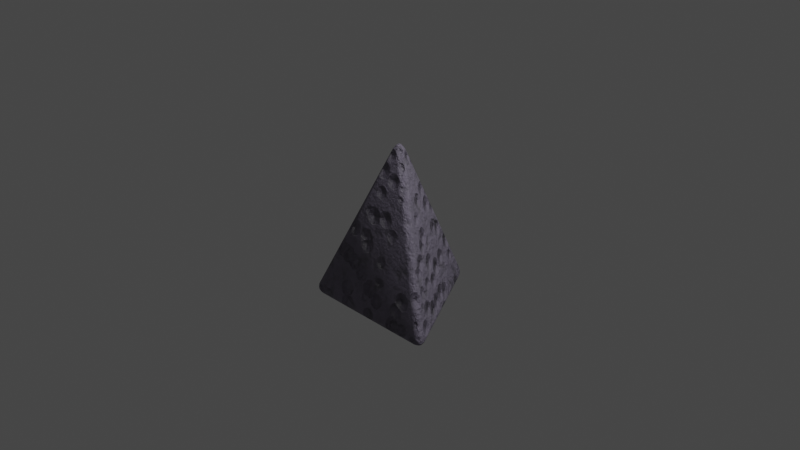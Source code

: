 # Source: stone.blend  (saved by Blender 2.93.20; exported with 4.5.12 LTS)
import bpy
from mathutils import Matrix  # noqa: F401  (used for matrix-valued properties, if any)

bpy.ops.wm.read_factory_settings(use_empty=True)
scene = bpy.context.scene
scene.name = 'Scene'

# ---- collections
col_collection = bpy.data.collections.new('Collection'); scene.collection.children.link(col_collection)

# ---- materials (node trees are filled in below, after node groups)
mat_material_001 = bpy.data.materials.new('Material.001')
mat_material_001.use_transparent_shadow = False

# ---- material node trees
mat_material_001.use_nodes = True; mat_material_001.node_tree.nodes.clear()
_N = mat_material_001.node_tree.nodes; _L = mat_material_001.node_tree.links
n0 = _N.new('ShaderNodeBsdfPrincipled'); n0.name = 'Principled BSDF'; n0.location = (373, 300)
n0.distribution = 'GGX'
n0.subsurface_method = 'BURLEY'
n0.inputs[3].default_value = 1.45
n0.inputs[27].default_value = (0.0, 0.0, 0.0, 1.0)
n0.inputs[28].default_value = 1.0
n1 = _N.new('ShaderNodeOutputMaterial'); n1.name = 'Material Output'; n1.location = (663, 300)
n2 = _N.new('ShaderNodeTexNoise'); n2.name = 'Musgrave Texture'; n2.location = (-666, 202)
n2.width = 150
n2.normalize = False
n2.inputs[3].default_value = 14.0
n2.inputs[4].default_value = 1.0
n3 = _N.new('ShaderNodeValToRGB'); n3.name = 'ColorRamp'; n3.location = (75, 193)
while len(n3.color_ramp.elements) > 1: n3.color_ramp.elements.remove(n3.color_ramp.elements[-1])
n3.color_ramp.elements[0].position = 0.0; n3.color_ramp.elements[0].color = (0.08557, 0.08557, 0.08557, 1.0)
_e = n3.color_ramp.elements.new(1.0); _e.color = (0.2483, 0.2211, 0.3002, 1.0)
n4 = _N.new('ShaderNodeMix'); n4.name = 'Mix'; n4.location = (-200, 145)
n4.data_type = 'RGBA'
n4.inputs[0].default_value = 0.875
n5 = _N.new('ShaderNodeBump'); n5.name = 'Bump'; n5.location = (133, -91)
n5.inputs[0].default_value = 0.45
n5.inputs[1].default_value = 1.0
n5.inputs[2].default_value = 1.0
n6 = _N.new('ShaderNodeValToRGB'); n6.name = 'ColorRamp.001'; n6.location = (-489, 1)
while len(n6.color_ramp.elements) > 1: n6.color_ramp.elements.remove(n6.color_ramp.elements[-1])
n6.color_ramp.elements[0].position = 0.05; n6.color_ramp.elements[0].color = (0.0, 0.0, 0.0, 1.0)
_e = n6.color_ramp.elements.new(0.4636); _e.color = (1.0, 1.0, 1.0, 1.0)
n7 = _N.new('ShaderNodeValToRGB'); n7.name = 'ColorRamp.002'; n7.location = (-489, 1)
while len(n7.color_ramp.elements) > 1: n7.color_ramp.elements.remove(n7.color_ramp.elements[-1])
n7.color_ramp.elements[0].position = 0.05; n7.color_ramp.elements[0].color = (0.0, 0.0, 0.0, 1.0)
_e = n7.color_ramp.elements.new(0.4636); _e.color = (1.0, 1.0, 1.0, 1.0)
n8 = _N.new('ShaderNodeTexNoise'); n8.name = 'Noise Texture'; n8.location = (-674, -76)
n8.inputs[2].default_value = 6.5
n8.inputs[3].default_value = 2.1
n8.inputs[8].default_value = -0.2
n9 = _N.new('ShaderNodeMapping'); n9.name = 'Mapping'; n9.location = (-864, 226)
n10 = _N.new('ShaderNodeTexCoord'); n10.name = 'Texture Coordinate'; n10.location = (-1026, 195)
n11 = _N.new('ShaderNodeTexCoord'); n11.name = 'Texture Coordinate.001'; n11.location = (-1199, -252)
n12 = _N.new('ShaderNodeMapping'); n12.name = 'Mapping.001'; n12.location = (-965, -240)
n13 = _N.new('ShaderNodeTexVoronoi'); n13.name = 'Voronoi Texture'; n13.location = (-767, -319)
n14 = _N.new('ShaderNodeValToRGB'); n14.name = 'ColorRamp.003'; n14.location = (-502, -325)
while len(n14.color_ramp.elements) > 1: n14.color_ramp.elements.remove(n14.color_ramp.elements[-1])
n14.color_ramp.elements[0].position = 0.05; n14.color_ramp.elements[0].color = (0.0, 0.0, 0.0, 1.0)
_e = n14.color_ramp.elements.new(0.4636); _e.color = (1.0, 1.0, 1.0, 1.0)
n15 = _N.new('ShaderNodeBump'); n15.name = 'Bump.001'; n15.location = (-156, -244)
n15.inputs[0].default_value = 0.55
n15.inputs[1].default_value = 1.0
n15.inputs[2].default_value = 1.0
_L.new(n0.outputs[0], n1.inputs[0])
_L.new(n3.outputs[0], n0.inputs[0])
_L.new(n10.outputs[3], n9.inputs[0])
_L.new(n5.outputs[0], n0.inputs[5])
_L.new(n9.outputs[0], n8.inputs[0])
_L.new(n4.outputs[2], n3.inputs[0])
_L.new(n8.outputs[0], n6.inputs[0])
_L.new(n6.outputs[0], n4.inputs[7])
_L.new(n4.outputs[2], n5.inputs[3])
_L.new(n11.outputs[3], n12.inputs[0])
_L.new(n12.outputs[0], n13.inputs[0])
_L.new(n13.outputs[0], n14.inputs[0])
_L.new(n14.outputs[0], n15.inputs[3])
_L.new(n15.outputs[0], n5.inputs[4])
_L.new(n2.outputs[0], n4.inputs[6])
n1.is_active_output = True

# ---- world
world_world = bpy.data.worlds.new('World'); scene.world = world_world
world_world.use_nodes = True; world_world.node_tree.nodes.clear()
_N = world_world.node_tree.nodes; _L = world_world.node_tree.links
n0 = _N.new('ShaderNodeOutputWorld'); n0.name = 'World Output'; n0.location = (300, 300)
n1 = _N.new('ShaderNodeBackground'); n1.name = 'Background'; n1.location = (10, 300)
n1.inputs[0].default_value = (0.05088, 0.05088, 0.05088, 1.0)
_L.new(n1.outputs[0], n0.inputs[0])
n0.is_active_output = True
world_world.color = (0.05088, 0.05088, 0.05088)
world_world.use_sun_shadow = False
world_world.sun_shadow_jitter_overblur = 0.0

# ---- cameras
cam_camera = bpy.data.cameras.new('Camera')
cam_camera.clip_end = 100.0
cam_camera.ortho_scale = 7.314

# ---- lights
light_light = bpy.data.lights.new('Light', 'POINT')
light_light.transmission_factor = 0.0
light_light.energy = 1000.0
light_light.shadow_soft_size = 0.1
light_light.shadow_maximum_resolution = 0.006
light_light.use_absolute_resolution = True

# ---- meshes
me_cone = bpy.data.meshes.new('Cone')
me_cone.from_pydata([(0.0, 1.0, -1.0), (0.866, -0.5, -1.0), (-0.866, -0.5, -1.0), (0.0, 0.0, 1.0)], [], [(0, 3, 1), (0, 1, 2), (1, 3, 2), (2, 3, 0)])
me_cone.polygons.foreach_set('use_smooth', [True] * 4)
_uv = me_cone.uv_layers.new(name='UVMap')
_uv.uv.foreach_set('vector', [0.25, 0.49, 0.25, 0.25, 0.4578, 0.13, 0.75, 0.49, 0.9578, 0.13, 0.5422, 0.13, 0.4578, 0.13, 0.25, 0.25, 0.04215, 0.13, 0.04215, 0.13, 0.25, 0.25, 0.25, 0.49])
me_cone.materials.append(mat_material_001)
me_cone.use_remesh_fix_poles = True
me_cone.use_remesh_preserve_attributes = False
me_cone.update()

# ---- objects
ob_light = bpy.data.objects.new('Light', light_light)
ob_camera = bpy.data.objects.new('Camera', cam_camera)
ob_cone = bpy.data.objects.new('Cone', me_cone)

# ---- transforms, parenting, visibility, modifiers, constraints
ob_light.location = (4.076, 1.005, 5.904)
ob_light.rotation_euler = (0.6503, 0.05522, 1.866)
ob_light.lock_rotations_4d = False
ob_light.empty_display_type = 'ARROWS'
ob_light.color = (0.0, 0.0, 0.0, 0.0)
ob_light.lineart.crease_threshold = 0.0
ob_camera.location = (7.359, -6.926, 4.958)
ob_camera.rotation_euler = (1.109, 0.0, 0.8149)
ob_camera.lock_rotations_4d = False
ob_camera.empty_display_type = 'ARROWS'
ob_camera.color = (0.0, 0.0, 0.0, 0.0)
ob_camera.display_type = 'WIRE'
ob_camera.lineart.crease_threshold = 0.0
ob_cone.location = (0.0, 0.0, 0.0)
_m = ob_cone.modifiers.new('Bevel', 'BEVEL')
_m.segments = 7

# ---- collection membership
col_collection.objects.link(ob_light)
col_collection.objects.link(ob_camera)
col_collection.objects.link(ob_cone)

# ---- scene / render settings (as saved in the file)
scene.camera = ob_camera
scene.frame_start = 1; scene.frame_end = 250; scene.frame_set(1)
scene.render.engine = 'BLENDER_EEVEE_NEXT'
scene.cycles.use_denoising = False
scene.cycles.samples = 128
scene.cycles.sampling_pattern = 'TABULATED_SOBOL'
scene.cycles.use_adaptive_sampling = False
scene.cycles.use_light_tree = False
scene.view_settings.view_transform = 'Filmic'
bpy.context.view_layer.update()
